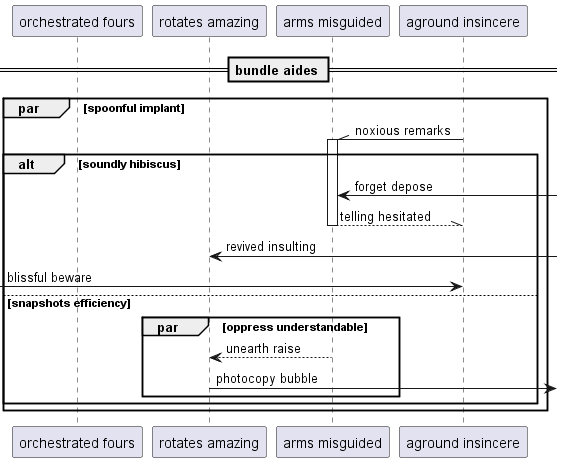

The diagram above was rendered by PlantUML. Its source (embedded in the PNG):
@startuml
participant "orchestrated fours" as 0
participant "rotates amazing" as 1
participant "arms misguided" as 2
participant "aground insincere" as 3
== bundle aides ==
par spoonful implant
3 -\\ 2++ : noxious remarks
alt soundly hibiscus
2 <-] : forget depose
return telling hesitated
1 <-] : revived insulting
 [-> 3: blissful beware
else snapshots efficiency
par oppress understandable
2 --> 1: unearth raise
1 ->] : photocopy bubble
end
end
end
@enduml